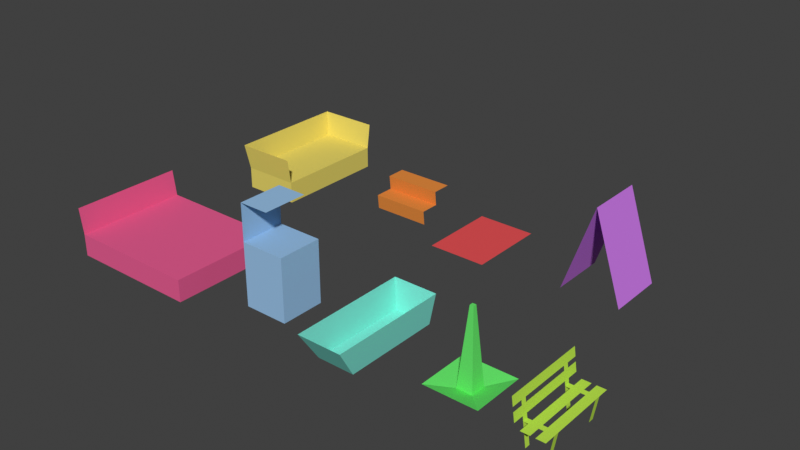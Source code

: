 # Source: widgets.blend  (saved by Blender 2.93.21; exported with 4.5.12 LTS)
import bpy
from mathutils import Matrix  # noqa: F401  (used for matrix-valued properties, if any)

bpy.ops.wm.read_factory_settings(use_empty=True)
scene = bpy.context.scene
scene.name = 'Scene'

# ---- collections
col_collection = bpy.data.collections.new('Collection'); scene.collection.children.link(col_collection)

# ---- materials (node trees are filled in below, after node groups)
mat_living = bpy.data.materials.new('Living')
mat_living.use_transparent_shadow = False
mat_living.diffuse_color = (0.8, 0.6755, 0.1441, 1.0)
mat_bedroom = bpy.data.materials.new('Bedroom')
mat_bedroom.use_transparent_shadow = False
mat_bedroom.diffuse_color = (0.8, 0.1128, 0.2861, 1.0)
mat_kitchen = bpy.data.materials.new('Kitchen')
mat_kitchen.use_transparent_shadow = False
mat_kitchen.diffuse_color = (0.3226, 0.5413, 0.8, 1.0)
mat_toilet = bpy.data.materials.new('Toilet')
mat_toilet.use_transparent_shadow = False
mat_toilet.diffuse_color = (0.2281, 0.8, 0.6891, 1.0)
mat_stairs = bpy.data.materials.new('Stairs')
mat_stairs.use_transparent_shadow = False
mat_stairs.diffuse_color = (0.8, 0.2656, 0.05181, 1.0)
mat_circulation = bpy.data.materials.new('Circulation')
mat_circulation.use_transparent_shadow = False
mat_circulation.diffuse_color = (0.8, 0.08686, 0.09331, 1.0)
mat_sahn = bpy.data.materials.new('Sahn')
mat_sahn.use_transparent_shadow = False
mat_sahn.diffuse_color = (0.1377, 0.8, 0.1508, 1.0)
mat_retail = bpy.data.materials.new('Retail')
mat_retail.use_transparent_shadow = False
mat_retail.diffuse_color = (0.6019, 0.1971, 0.8, 1.0)
mat_outside = bpy.data.materials.new('Outside')
mat_outside.use_transparent_shadow = False
mat_outside.diffuse_color = (0.5195, 0.802, 0.07766, 1.0)

# ---- material node trees

# ---- world
world_world = bpy.data.worlds.new('World'); scene.world = world_world
world_world.use_nodes = True; world_world.node_tree.nodes.clear()
_N = world_world.node_tree.nodes; _L = world_world.node_tree.links
n0 = _N.new('ShaderNodeOutputWorld'); n0.name = 'World Output'; n0.location = (300, 300)
n1 = _N.new('ShaderNodeBackground'); n1.name = 'Background'; n1.location = (10, 300)
n1.inputs[0].default_value = (0.05088, 0.05088, 0.05088, 1.0)
_L.new(n1.outputs[0], n0.inputs[0])
n0.is_active_output = True
world_world.color = (0.05088, 0.05088, 0.05088)
world_world.use_sun_shadow = False
world_world.sun_shadow_jitter_overblur = 0.0

# ---- meshes
me_cube_001 = bpy.data.meshes.new('Cube.001')
me_cube_001.from_pydata([(-0.4, -0.8, -0.1), (-0.4, 0.8, -0.1), (0.4, -0.8, -0.1), (0.4, -0.8, 0.2), (0.4, 0.8, -0.1), (-0.4, -0.8, 0.2), (-0.45, -0.85, 0.55), (-0.4, 0.8, 0.2), (-0.45, 0.85, 0.55), (0.4, -0.85, 0.55), (0.4, 0.8, 0.2), (0.4, 0.85, 0.55)], [], [(0, 5, 7, 1), (1, 7, 10, 4), (4, 10, 3, 2), (2, 3, 5, 0), (10, 7, 5, 3), (5, 6, 8, 7), (7, 8, 11, 10), (3, 9, 6, 5)])
_uv = me_cube_001.uv_layers.new(name='UVMap')
_uv.uv.foreach_set('vector', [0.375, 0.0, 0.625, 0.0, 0.625, 0.25, 0.375, 0.25, 0.375, 0.25, 0.625, 0.25, 0.625, 0.5, 0.375, 0.5, 0.375, 0.5, 0.625, 0.5, 0.625, 0.75, 0.375, 0.75, 0.375, 0.75, 0.625, 0.75, 0.625, 1.0, 0.375, 1.0, 0.625, 0.5, 0.875, 0.5, 0.875, 0.75, 0.625, 0.75, 0.375, 0.0, 0.625, 0.0, 0.625, 0.25, 0.375, 0.25, 0.375, 0.25, 0.625, 0.25, 0.625, 0.5, 0.375, 0.5, 0.375, 0.75, 0.625, 0.75, 0.625, 1.0, 0.375, 1.0])
me_cube_001.materials.append(mat_living)
me_cube_001.use_remesh_fix_poles = True
me_cube_001.use_remesh_preserve_attributes = False
me_cube_001.use_mirror_vertex_groups = False
me_cube_001.update()
me_cube_002 = bpy.data.meshes.new('Cube.002')
me_cube_002.from_pydata([(-0.9, -0.75, -0.1), (-0.9, 0.75, -0.1), (0.9, -0.75, -0.1), (0.9, -0.75, 0.2), (0.9, 0.75, -0.1), (-0.9, -0.75, 0.2), (-0.95, -0.75, 0.55), (-0.9, 0.75, 0.2), (-0.95, 0.75, 0.55), (0.9, 0.75, 0.2)], [], [(0, 5, 7, 1), (1, 7, 9, 4), (4, 9, 3, 2), (2, 3, 5, 0), (9, 7, 5, 3), (5, 6, 8, 7)])
_uv = me_cube_002.uv_layers.new(name='UVMap')
_uv.uv.foreach_set('vector', [0.375, 0.0, 0.625, 0.0, 0.625, 0.25, 0.375, 0.25, 0.375, 0.25, 0.625, 0.25, 0.625, 0.5, 0.375, 0.5, 0.375, 0.5, 0.625, 0.5, 0.625, 0.75, 0.375, 0.75, 0.375, 0.75, 0.625, 0.75, 0.625, 1.0, 0.375, 1.0, 0.625, 0.5, 0.875, 0.5, 0.875, 0.75, 0.625, 0.75, 0.375, 0.0, 0.625, 0.0, 0.625, 0.25, 0.375, 0.25])
me_cube_002.materials.append(mat_bedroom)
me_cube_002.use_remesh_fix_poles = True
me_cube_002.use_remesh_preserve_attributes = False
me_cube_002.use_mirror_vertex_groups = False
me_cube_002.update()
me_cube_003 = bpy.data.meshes.new('Cube.003')
me_cube_003.from_pydata([(-0.3, -0.3, -0.1), (-0.3, 0.3, -0.1), (0.3, -0.3, -0.1), (0.3, -0.3, 0.75), (0.3, 0.3, -0.1), (-0.3, -0.3, 0.75), (-0.3, -0.3, 1.25), (-0.3, 0.3, 0.75), (-0.3, 0.3, 1.25), (0.3, 0.3, 0.75), (0.1, -0.3, 1.25), (0.1, 0.3, 1.25)], [], [(0, 5, 7, 1), (1, 7, 9, 4), (4, 9, 3, 2), (2, 3, 5, 0), (9, 7, 5, 3), (5, 6, 8, 7), (8, 6, 10, 11)])
_uv = me_cube_003.uv_layers.new(name='UVMap')
_uv.uv.foreach_set('vector', [0.375, 0.0, 0.625, 0.0, 0.625, 0.25, 0.375, 0.25, 0.375, 0.25, 0.625, 0.25, 0.625, 0.5, 0.375, 0.5, 0.375, 0.5, 0.625, 0.5, 0.625, 0.75, 0.375, 0.75, 0.375, 0.75, 0.625, 0.75, 0.625, 1.0, 0.375, 1.0, 0.625, 0.5, 0.875, 0.5, 0.875, 0.75, 0.625, 0.75, 0.375, 0.0, 0.625, 0.0, 0.625, 0.25, 0.375, 0.25, 0.625, 0.25, 0.625, 0.0, 0.625, 0.0, 0.625, 0.25])
me_cube_003.materials.append(mat_kitchen)
me_cube_003.use_remesh_fix_poles = True
me_cube_003.use_remesh_preserve_attributes = False
me_cube_003.use_mirror_vertex_groups = False
me_cube_003.update()
me_cube_004 = bpy.data.meshes.new('Cube.004')
me_cube_004.from_pydata([(-0.25, -0.55, -0.1), (-0.25, 0.75, -0.1), (0.25, -0.55, -0.1), (0.3, -0.8, 0.3), (0.25, 0.75, -0.1), (-0.3, -0.8, 0.3), (-0.3, 0.8, 0.3), (0.3, 0.8, 0.3)], [], [(0, 5, 6, 1), (1, 6, 7, 4), (4, 7, 3, 2), (2, 3, 5, 0), (1, 4, 2, 0)])
_uv = me_cube_004.uv_layers.new(name='UVMap')
_uv.uv.foreach_set('vector', [0.375, 0.0, 0.625, 0.0, 0.625, 0.25, 0.375, 0.25, 0.375, 0.25, 0.625, 0.25, 0.625, 0.5, 0.375, 0.5, 0.375, 0.5, 0.625, 0.5, 0.625, 0.75, 0.375, 0.75, 0.375, 0.75, 0.625, 0.75, 0.625, 1.0, 0.375, 1.0, 0.375, 0.25, 0.375, 0.5, 0.375, 0.75, 0.375, 1.0])
me_cube_004.materials.append(mat_toilet)
me_cube_004.use_remesh_fix_poles = True
me_cube_004.use_remesh_preserve_attributes = False
me_cube_004.use_mirror_vertex_groups = False
me_cube_004.update()
me_cube_005 = bpy.data.meshes.new('Cube.005')
me_cube_005.from_pydata([(-0.4, -0.15, -0.1), (-0.4, -0.17, 0.1), (-0.4, 0.1, 0.1), (0.4, -0.15, -0.1), (0.4, -0.17, 0.1), (0.4, 0.1, 0.1), (-0.4, 0.08, 0.3), (0.4, 0.08, 0.3), (-0.4, 0.35, 0.3), (0.4, 0.35, 0.3)], [], [(3, 4, 1, 0), (5, 2, 1, 4), (2, 5, 7, 6), (6, 7, 9, 8)])
_uv = me_cube_005.uv_layers.new(name='UVMap')
_uv.uv.foreach_set('vector', [0.375, 0.75, 0.625, 0.75, 0.625, 1.0, 0.375, 1.0, 0.625, 0.5, 0.875, 0.5, 0.875, 0.75, 0.625, 0.75, 0.875, 0.5, 0.625, 0.5, 0.625, 0.5, 0.875, 0.5, 0.875, 0.5, 0.625, 0.5, 0.625, 0.5, 0.875, 0.5])
me_cube_005.materials.append(mat_stairs)
me_cube_005.use_remesh_fix_poles = True
me_cube_005.use_remesh_preserve_attributes = False
me_cube_005.use_mirror_vertex_groups = False
me_cube_005.update()
me_cube_006 = bpy.data.meshes.new('Cube.006')
me_cube_006.from_pydata([(-0.4847, -0.4, -0.1947), (0.3153, -0.4, -0.1947), (-0.4847, 0.4, -0.1947), (0.3153, 0.4, -0.1947), (-0.4847, 0.55, -0.1947), (0.3153, 0.55, -0.1947), (-0.4847, -0.55, -0.1947), (0.3153, -0.55, -0.1947)], [], [(0, 1, 3, 2), (2, 3, 5, 4), (1, 0, 6, 7)])
_uv = me_cube_006.uv_layers.new(name='UVMap')
_uv.uv.foreach_set('vector', [0.0, 0.0, 1.0, 0.0, 1.0, 1.0, 0.0, 1.0, 0.0, 1.0, 1.0, 1.0, 1.0, 1.0, 0.0, 1.0, 1.0, 0.0, 0.0, 0.0, 0.0, 0.0, 1.0, 0.0])
me_cube_006.materials.append(mat_circulation)
me_cube_006.use_remesh_fix_poles = True
me_cube_006.use_remesh_preserve_attributes = False
me_cube_006.use_mirror_vertex_groups = False
me_cube_006.update()
me_cube_007 = bpy.data.meshes.new('Cube.007')
me_cube_007.from_pydata([(-0.2861, -0.362, -0.08318), (-0.2861, 0.358, -0.08318), (0.4339, -0.362, -0.08318), (0.1777, -0.1059, -0.1567), (0.4339, 0.358, -0.08318), (-0.03001, -0.1059, -0.1567), (-0.03001, 0.1019, -0.1567), (0.1777, 0.1019, -0.1567), (0.09758, -0.0257, 0.847), (0.05016, -0.0257, 0.847), (0.05016, 0.02173, 0.847), (0.09758, 0.02173, 0.847)], [], [(0, 5, 6, 1), (1, 6, 7, 4), (4, 7, 3, 2), (2, 3, 5, 0), (3, 7, 11, 8), (7, 6, 10, 11), (5, 3, 8, 9), (6, 5, 9, 10), (9, 8, 11, 10)])
_uv = me_cube_007.uv_layers.new(name='UVMap')
_uv.uv.foreach_set('vector', [0.375, 0.0, 0.625, 0.0, 0.625, 0.25, 0.375, 0.25, 0.375, 0.25, 0.625, 0.25, 0.625, 0.5, 0.375, 0.5, 0.375, 0.5, 0.625, 0.5, 0.625, 0.75, 0.375, 0.75, 0.375, 0.75, 0.625, 0.75, 0.625, 1.0, 0.375, 1.0, 0.625, 0.75, 0.625, 0.5, 0.625, 0.5, 0.625, 0.75, 0.625, 0.5, 0.625, 0.25, 0.625, 0.25, 0.625, 0.5, 0.625, 1.0, 0.625, 0.75, 0.625, 0.75, 0.625, 1.0, 0.625, 0.25, 0.625, 0.0, 0.625, 0.0, 0.625, 0.25, 0.625, 1.0, 0.625, 0.75, 0.625, 0.5, 0.625, 0.25])
me_cube_007.materials.append(mat_sahn)
me_cube_007.use_remesh_fix_poles = True
me_cube_007.use_remesh_preserve_attributes = False
me_cube_007.use_mirror_vertex_groups = False
me_cube_007.update()
me_plane = bpy.data.meshes.new('Plane')
me_plane.from_pydata([(-0.4, -0.4, 0.0), (0.4, -0.4, 0.0), (-0.4, 0.4, 0.0), (0.4, 0.4, 0.0), (0.0, -0.4, 1.2), (0.0, 0.4, 1.2)], [], [(4, 1, 3, 5), (0, 4, 5, 2)])
_uv = me_plane.uv_layers.new(name='UVMap')
_uv.uv.foreach_set('vector', [0.5, 0.0, 1.0, 0.0, 1.0, 1.0, 0.5, 1.0, 0.0, 0.0, 0.5, 0.0, 0.5, 1.0, 0.0, 1.0])
me_plane.materials.append(mat_retail)
me_plane.use_remesh_fix_poles = True
me_plane.use_remesh_preserve_attributes = False
me_plane.use_mirror_vertex_groups = False
me_plane.update()
me_cube_008 = bpy.data.meshes.new('Cube.008')
me_cube_008.from_pydata([(0.147, -0.55, 0.2), (-0.1601, 0.3357, -0.1), (-0.253, -0.55, 0.55), (-0.203, 0.3357, 0.2), (-0.253, 0.55, 0.55), (0.147, 0.55, 0.2), (-0.2113, -0.55, 0.2583), (-0.228, -0.55, 0.375), (-0.2363, -0.55, 0.4333), (-0.2363, 0.55, 0.4333), (-0.228, 0.55, 0.375), (-0.2113, 0.55, 0.2583), (-0.2113, -0.4071, 0.2583), (-0.2113, -0.3357, 0.2583), (-0.2113, 0.3357, 0.2583), (-0.2113, 0.4071, 0.2583), (-0.228, -0.4071, 0.375), (-0.228, -0.3357, 0.375), (-0.228, 0.3357, 0.375), (-0.228, 0.4071, 0.375), (-0.2363, -0.4071, 0.4333), (-0.2363, -0.3357, 0.4333), (-0.2363, 0.3357, 0.4333), (-0.2363, 0.4071, 0.4333), (0.03036, 0.55, 0.2), (-0.02797, 0.55, 0.2), (-0.1446, 0.55, 0.2), (0.03036, -0.55, 0.2), (-0.02797, -0.55, 0.2), (-0.1446, -0.55, 0.2), (0.147, 0.4071, 0.2), (0.147, 0.3357, 0.2), (0.147, -0.3357, 0.2), (0.147, -0.4071, 0.2), (0.03036, 0.4071, 0.2), (0.03036, 0.3357, 0.2), (0.03036, -0.3357, 0.2), (0.03036, -0.4071, 0.2), (-0.02797, 0.4071, 0.2), (-0.02797, 0.3357, 0.2), (-0.02797, -0.3357, 0.2), (-0.02797, -0.4071, 0.2), (-0.1446, 0.4071, 0.2), (-0.1446, 0.3357, 0.2), (-0.1446, -0.3357, 0.2), (-0.1446, -0.4071, 0.2), (-0.203, -0.4071, 0.2), (-0.1601, -0.4071, -0.1), (0.09703, 0.4071, -0.1), (0.09703, 0.3357, -0.1), (0.09703, -0.3357, -0.1), (0.09703, -0.4071, -0.1), (-0.203, -0.3357, 0.2), (-0.1601, -0.3357, -0.1), (-0.1601, 0.4071, -0.1), (-0.203, 0.4071, 0.2)], [], [(45, 46, 52, 44), (8, 2, 4, 9, 23, 22, 21, 20), (6, 7, 16, 17, 18, 19, 10, 11, 15, 14, 13, 12), (16, 20, 21, 17), (18, 22, 23, 19), (46, 12, 13, 52), (3, 14, 15, 55), (32, 33, 51, 50), (3, 55, 54, 1), (34, 35, 36, 37, 27, 0, 33, 32, 31, 30, 5, 24), (34, 38, 39, 35), (43, 3, 55, 42), (36, 40, 41, 37), (46, 52, 53, 47), (30, 31, 49, 48), (42, 43, 44, 45, 29, 28, 41, 40, 39, 38, 25, 26)])
_uv = me_cube_008.uv_layers.new(name='UVMap')
_uv.uv.foreach_set('vector', [0.8333, 0.7, 0.375, 0.02381, 0.375, 0.03571, 0.8333, 0.65, 0.5417, 0.0, 0.625, 0.0, 0.625, 0.25, 0.5417, 0.25, 0.5417, 0.2262, 0.5417, 0.2143, 0.5417, 0.03571, 0.5417, 0.02381, 0.4167, 0.0, 0.5, 0.0, 0.5, 0.02381, 0.5, 0.03571, 0.5, 0.2143, 0.5, 0.2262, 0.5, 0.25, 0.4167, 0.25, 0.4167, 0.2262, 0.4167, 0.2143, 0.4167, 0.03571, 0.4167, 0.02381, 0.5, 0.02381, 0.5417, 0.02381, 0.5417, 0.03571, 0.5, 0.03571, 0.5, 0.2143, 0.5417, 0.2143, 0.5417, 0.2262, 0.5, 0.2262, 0.375, 0.02381, 0.4167, 0.02381, 0.4167, 0.03571, 0.375, 0.03571, 0.375, 0.2143, 0.4167, 0.2143, 0.4167, 0.2262, 0.375, 0.2262, 0.625, 0.65, 0.625, 0.7, 0.625, 0.7, 0.625, 0.65, 0.0, 0.0, 0.0, 0.0, 0.0, 0.0, 0.0, 0.0, 0.7083, 0.55, 0.7083, 0.6, 0.7083, 0.65, 0.7083, 0.7, 0.7083, 0.75, 0.625, 0.75, 0.625, 0.7, 0.625, 0.65, 0.625, 0.6, 0.625, 0.55, 0.625, 0.5, 0.7083, 0.5, 0.7083, 0.55, 0.75, 0.55, 0.75, 0.6, 0.7083, 0.6, 0.8333, 0.6, 0.375, 0.2143, 0.375, 0.2262, 0.8333, 0.55, 0.7083, 0.65, 0.75, 0.65, 0.75, 0.7, 0.7083, 0.7, 0.0, 0.0, 0.0, 0.0, 0.0, 0.0, 0.0, 0.0, 0.625, 0.55, 0.625, 0.6, 0.625, 0.6, 0.625, 0.55, 0.8333, 0.55, 0.8333, 0.6, 0.8333, 0.65, 0.8333, 0.7, 0.8333, 0.75, 0.75, 0.75, 0.75, 0.7, 0.75, 0.65, 0.75, 0.6, 0.75, 0.55, 0.75, 0.5, 0.8333, 0.5])
me_cube_008.materials.append(mat_outside)
me_cube_008.use_remesh_fix_poles = True
me_cube_008.use_remesh_preserve_attributes = False
me_cube_008.use_mirror_vertex_groups = False
me_cube_008.update()

# ---- objects
ob_living_000 = bpy.data.objects.new('Living.000', me_cube_001)
ob_bedroom_000 = bpy.data.objects.new('Bedroom.000', me_cube_002)
ob_kitchen_000 = bpy.data.objects.new('Kitchen.000', me_cube_003)
ob_toilet_000 = bpy.data.objects.new('Toilet.000', me_cube_004)
ob_stairs_000 = bpy.data.objects.new('Stairs.000', me_cube_005)
ob_circulation_000 = bpy.data.objects.new('Circulation.000', me_cube_006)
ob_sahn_000 = bpy.data.objects.new('Sahn.000', me_cube_007)
ob_retail_000 = bpy.data.objects.new('Retail.000', me_plane)
ob_outside_000 = bpy.data.objects.new('Outside.000', me_cube_008)

# ---- transforms, parenting, visibility, modifiers, constraints
ob_living_000.location = (-4.938, 0.0, 0.1)
ob_living_000.show_name = True
ob_living_000.show_wire = True
ob_living_000.lineart.crease_threshold = 0.0
ob_bedroom_000.location = (-4.552, -2.806, 0.1)
ob_bedroom_000.show_name = True
ob_bedroom_000.show_wire = True
ob_bedroom_000.lineart.crease_threshold = 0.0
ob_kitchen_000.location = (-2.673, -2.806, 0.1)
ob_kitchen_000.show_name = True
ob_kitchen_000.show_wire = True
ob_kitchen_000.lineart.crease_threshold = 0.0
ob_toilet_000.location = (-1.349, -2.806, 0.1)
ob_toilet_000.show_name = True
ob_toilet_000.show_wire = True
ob_toilet_000.lineart.crease_threshold = 0.0
ob_stairs_000.location = (-3.1, 0.0, 0.1)
ob_stairs_000.show_name = True
ob_stairs_000.show_wire = True
ob_stairs_000.lineart.crease_threshold = 0.0
ob_circulation_000.location = (-1.771, 0.0, 0.1947)
ob_circulation_000.show_name = True
ob_circulation_000.show_wire = True
ob_circulation_000.lineart.crease_threshold = 0.0
ob_sahn_000.location = (-0.08002, -2.747, 0.1599)
ob_sahn_000.show_name = True
ob_sahn_000.show_wire = True
ob_sahn_000.lineart.crease_threshold = 0.0
ob_retail_000.location = (0.0, 0.0, 0.0)
ob_retail_000.show_name = True
ob_retail_000.show_wire = True
ob_retail_000.lineart.crease_threshold = 0.0
ob_outside_000.location = (1.157, -2.806, 0.1)
ob_outside_000.show_name = True
ob_outside_000.show_wire = True
ob_outside_000.lineart.crease_threshold = 0.0

# ---- collection membership
col_collection.objects.link(ob_living_000)
col_collection.objects.link(ob_bedroom_000)
col_collection.objects.link(ob_kitchen_000)
col_collection.objects.link(ob_toilet_000)
col_collection.objects.link(ob_stairs_000)
col_collection.objects.link(ob_circulation_000)
col_collection.objects.link(ob_sahn_000)
col_collection.objects.link(ob_retail_000)
col_collection.objects.link(ob_outside_000)

# ---- scene / render settings (as saved in the file)
scene.frame_start = 1; scene.frame_end = 250; scene.frame_set(1)
scene.render.engine = 'BLENDER_EEVEE_NEXT'
scene.cycles.use_denoising = False
scene.cycles.samples = 128
scene.cycles.sampling_pattern = 'TABULATED_SOBOL'
scene.cycles.use_adaptive_sampling = False
scene.cycles.use_light_tree = False
scene.view_settings.view_transform = 'Standard'
bpy.context.view_layer.update()

# ---- added for rendering (the .blend has no active camera and no usable light): camera, sun
cam_auto = bpy.data.cameras.new('AutoCamera')
cam_auto.lens = 50.0
cam_auto.sensor_width = 36.0
cam_auto.clip_end = 1000.0
ob_auto_camera = bpy.data.objects.new('AutoCamera', cam_auto)
scene.collection.objects.link(ob_auto_camera)
ob_auto_camera.location = (5.53033, -10.5334, 6.77873)
ob_auto_camera.rotation_euler = (1.09748, -7.21219e-08, 0.694738)
scene.camera = ob_auto_camera
light_auto_sun = bpy.data.lights.new('AutoSun', 'SUN')
light_auto_sun.energy = 3.0
light_auto_sun.angle = 0.0523599
ob_auto_sun = bpy.data.objects.new('AutoSun', light_auto_sun)
scene.collection.objects.link(ob_auto_sun)
ob_auto_sun.rotation_euler = (0.872665, 0.174533, 0.523599)
bpy.context.view_layer.update()
